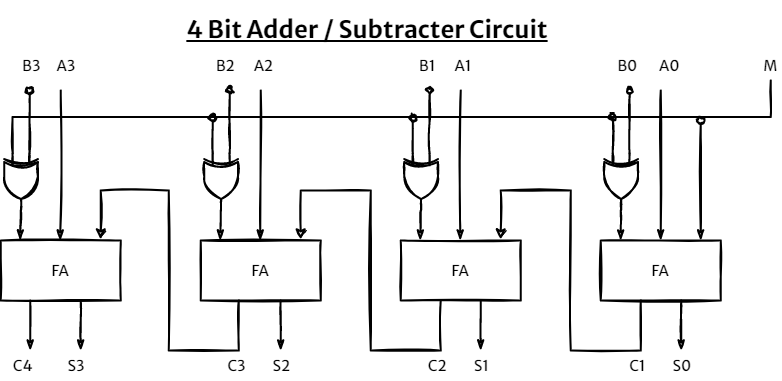

The diagram above was exported from draw.io. Its source (the exported page's mxGraphModel, read from the mxfile embedded in the PNG):
<mxGraphModel dx="1249" dy="803" grid="1" gridSize="10" guides="1" tooltips="1" connect="1" arrows="1" fold="1" page="1" pageScale="1" pageWidth="1100" pageHeight="850" math="0" shadow="0">
  <root>
    <mxCell id="I9gj_2lMGNiJFL3qaLQu-0" />
    <mxCell id="I9gj_2lMGNiJFL3qaLQu-1" parent="I9gj_2lMGNiJFL3qaLQu-0" />
    <mxCell id="I9gj_2lMGNiJFL3qaLQu-2" value="FA" style="rounded=0;whiteSpace=wrap;html=1;sketch=1;strokeWidth=2;shadow=0;strokeColor=#000000;fontFamily=Merriweather Sans;fontSize=15;" parent="I9gj_2lMGNiJFL3qaLQu-1" vertex="1">
      <mxGeometry x="78.19" y="310" width="120" height="60" as="geometry" />
    </mxCell>
    <mxCell id="I9gj_2lMGNiJFL3qaLQu-3" value="FA" style="rounded=0;whiteSpace=wrap;html=1;sketch=1;strokeWidth=2;shadow=0;strokeColor=#000000;fontFamily=Merriweather Sans;fontSize=15;" parent="I9gj_2lMGNiJFL3qaLQu-1" vertex="1">
      <mxGeometry x="278.19" y="310" width="120" height="60" as="geometry" />
    </mxCell>
    <mxCell id="I9gj_2lMGNiJFL3qaLQu-4" value="FA" style="rounded=0;whiteSpace=wrap;html=1;sketch=1;strokeWidth=2;shadow=0;strokeColor=#000000;fontFamily=Merriweather Sans;fontSize=15;" parent="I9gj_2lMGNiJFL3qaLQu-1" vertex="1">
      <mxGeometry x="478.19" y="310" width="120" height="60" as="geometry" />
    </mxCell>
    <mxCell id="I9gj_2lMGNiJFL3qaLQu-5" value="FA" style="rounded=0;whiteSpace=wrap;html=1;sketch=1;strokeWidth=2;shadow=0;strokeColor=#000000;fontFamily=Merriweather Sans;fontSize=15;" parent="I9gj_2lMGNiJFL3qaLQu-1" vertex="1">
      <mxGeometry x="678.19" y="310" width="120" height="60" as="geometry" />
    </mxCell>
    <mxCell id="I9gj_2lMGNiJFL3qaLQu-6" value="" style="endArrow=classicThin;html=1;rounded=0;entryX=0.5;entryY=0;entryDx=0;entryDy=0;startArrow=none;startFill=0;endFill=1;sketch=1;strokeWidth=2;shadow=0;strokeColor=#000000;fontFamily=Merriweather Sans;fontSize=15;" parent="I9gj_2lMGNiJFL3qaLQu-1" target="I9gj_2lMGNiJFL3qaLQu-5" edge="1">
      <mxGeometry width="50" height="50" relative="1" as="geometry">
        <mxPoint x="738.19" y="159.99999999999977" as="sourcePoint" />
        <mxPoint x="538.19" y="530" as="targetPoint" />
      </mxGeometry>
    </mxCell>
    <mxCell id="I9gj_2lMGNiJFL3qaLQu-7" value="" style="endArrow=classicThin;html=1;rounded=0;entryX=0.5;entryY=0;entryDx=0;entryDy=0;startArrow=none;startFill=0;endFill=1;sketch=1;strokeWidth=2;shadow=0;strokeColor=#000000;fontFamily=Merriweather Sans;fontSize=15;" parent="I9gj_2lMGNiJFL3qaLQu-1" edge="1">
      <mxGeometry width="50" height="50" relative="1" as="geometry">
        <mxPoint x="698.19" y="279.9999999999998" as="sourcePoint" />
        <mxPoint x="698.19" y="309.9999999999998" as="targetPoint" />
      </mxGeometry>
    </mxCell>
    <mxCell id="I9gj_2lMGNiJFL3qaLQu-8" value="" style="endArrow=classicThin;html=1;rounded=0;entryX=0.5;entryY=0;entryDx=0;entryDy=0;startArrow=oval;startFill=1;endFill=1;sketch=1;strokeWidth=2;shadow=0;strokeColor=#000000;fontFamily=Merriweather Sans;fontSize=15;" parent="I9gj_2lMGNiJFL3qaLQu-1" edge="1">
      <mxGeometry width="50" height="50" relative="1" as="geometry">
        <mxPoint x="778.19" y="189.99999999999977" as="sourcePoint" />
        <mxPoint x="778.19" y="309.9999999999998" as="targetPoint" />
      </mxGeometry>
    </mxCell>
    <mxCell id="I9gj_2lMGNiJFL3qaLQu-9" value="" style="endArrow=classicThin;html=1;rounded=0;entryX=0.5;entryY=0;entryDx=0;entryDy=0;startArrow=none;startFill=0;endFill=1;sketch=1;strokeWidth=2;shadow=0;strokeColor=#000000;fontFamily=Merriweather Sans;fontSize=15;" parent="I9gj_2lMGNiJFL3qaLQu-1" edge="1">
      <mxGeometry width="50" height="50" relative="1" as="geometry">
        <mxPoint x="538.19" y="159.99999999999977" as="sourcePoint" />
        <mxPoint x="537.69" y="309.9999999999998" as="targetPoint" />
      </mxGeometry>
    </mxCell>
    <mxCell id="I9gj_2lMGNiJFL3qaLQu-10" value="" style="endArrow=classicThin;html=1;rounded=0;entryX=0.5;entryY=0;entryDx=0;entryDy=0;startArrow=none;startFill=0;endFill=1;sketch=1;strokeWidth=2;shadow=0;strokeColor=#000000;fontFamily=Merriweather Sans;fontSize=15;" parent="I9gj_2lMGNiJFL3qaLQu-1" edge="1">
      <mxGeometry width="50" height="50" relative="1" as="geometry">
        <mxPoint x="498.19" y="279.9999999999998" as="sourcePoint" />
        <mxPoint x="497.69" y="309.9999999999998" as="targetPoint" />
      </mxGeometry>
    </mxCell>
    <mxCell id="I9gj_2lMGNiJFL3qaLQu-11" value="" style="endArrow=classicThin;html=1;rounded=0;entryX=0.5;entryY=0;entryDx=0;entryDy=0;startArrow=none;startFill=0;endFill=1;sketch=1;strokeWidth=2;shadow=0;strokeColor=#000000;fontFamily=Merriweather Sans;fontSize=15;" parent="I9gj_2lMGNiJFL3qaLQu-1" edge="1">
      <mxGeometry width="50" height="50" relative="1" as="geometry">
        <mxPoint x="338.19" y="159.99999999999977" as="sourcePoint" />
        <mxPoint x="337.69" y="309.9999999999998" as="targetPoint" />
      </mxGeometry>
    </mxCell>
    <mxCell id="I9gj_2lMGNiJFL3qaLQu-12" value="" style="endArrow=classicThin;html=1;rounded=0;entryX=0.5;entryY=0;entryDx=0;entryDy=0;startArrow=none;startFill=0;endFill=1;sketch=1;strokeWidth=2;shadow=0;strokeColor=#000000;fontFamily=Merriweather Sans;fontSize=15;" parent="I9gj_2lMGNiJFL3qaLQu-1" edge="1">
      <mxGeometry width="50" height="50" relative="1" as="geometry">
        <mxPoint x="298.18999999999977" y="279.9999999999998" as="sourcePoint" />
        <mxPoint x="297.69" y="309.9999999999998" as="targetPoint" />
      </mxGeometry>
    </mxCell>
    <mxCell id="I9gj_2lMGNiJFL3qaLQu-13" value="" style="endArrow=classicThin;html=1;rounded=0;entryX=0.5;entryY=0;entryDx=0;entryDy=0;startArrow=none;startFill=0;endFill=1;sketch=1;strokeWidth=2;shadow=0;strokeColor=#000000;fontFamily=Merriweather Sans;fontSize=15;" parent="I9gj_2lMGNiJFL3qaLQu-1" edge="1">
      <mxGeometry width="50" height="50" relative="1" as="geometry">
        <mxPoint x="138.18999999999977" y="159.99999999999977" as="sourcePoint" />
        <mxPoint x="137.69" y="309.9999999999998" as="targetPoint" />
      </mxGeometry>
    </mxCell>
    <mxCell id="I9gj_2lMGNiJFL3qaLQu-14" value="" style="endArrow=classicThin;html=1;rounded=0;entryX=0.5;entryY=0;entryDx=0;entryDy=0;startArrow=none;startFill=0;endFill=1;sketch=1;strokeWidth=2;shadow=0;strokeColor=#000000;fontFamily=Merriweather Sans;fontSize=15;" parent="I9gj_2lMGNiJFL3qaLQu-1" edge="1">
      <mxGeometry width="50" height="50" relative="1" as="geometry">
        <mxPoint x="98.18999999999977" y="279.9999999999998" as="sourcePoint" />
        <mxPoint x="97.69" y="309.9999999999998" as="targetPoint" />
      </mxGeometry>
    </mxCell>
    <mxCell id="I9gj_2lMGNiJFL3qaLQu-15" value="" style="endArrow=classic;html=1;rounded=0;exitX=0.25;exitY=1;exitDx=0;exitDy=0;sketch=1;strokeWidth=2;shadow=0;strokeColor=#000000;fontFamily=Merriweather Sans;fontSize=15;" parent="I9gj_2lMGNiJFL3qaLQu-1" edge="1">
      <mxGeometry width="50" height="50" relative="1" as="geometry">
        <mxPoint x="718.19" y="369.9999999999998" as="sourcePoint" />
        <mxPoint x="578.19" y="309" as="targetPoint" />
        <Array as="points">
          <mxPoint x="718.19" y="420" />
          <mxPoint x="648.19" y="420" />
          <mxPoint x="648.19" y="260" />
          <mxPoint x="578.19" y="260" />
        </Array>
      </mxGeometry>
    </mxCell>
    <mxCell id="I9gj_2lMGNiJFL3qaLQu-16" value="" style="endArrow=classic;html=1;rounded=0;exitX=0.25;exitY=1;exitDx=0;exitDy=0;sketch=1;strokeWidth=2;shadow=0;strokeColor=#000000;fontFamily=Merriweather Sans;fontSize=15;" parent="I9gj_2lMGNiJFL3qaLQu-1" edge="1">
      <mxGeometry width="50" height="50" relative="1" as="geometry">
        <mxPoint x="518.19" y="369.9999999999998" as="sourcePoint" />
        <mxPoint x="378.19" y="309" as="targetPoint" />
        <Array as="points">
          <mxPoint x="518.19" y="420" />
          <mxPoint x="448.19" y="420" />
          <mxPoint x="448.19" y="260" />
          <mxPoint x="378.19" y="260" />
        </Array>
      </mxGeometry>
    </mxCell>
    <mxCell id="I9gj_2lMGNiJFL3qaLQu-17" value="" style="endArrow=classic;html=1;rounded=0;exitX=0.25;exitY=1;exitDx=0;exitDy=0;sketch=1;strokeWidth=2;shadow=0;strokeColor=#000000;fontFamily=Merriweather Sans;fontSize=15;" parent="I9gj_2lMGNiJFL3qaLQu-1" edge="1">
      <mxGeometry width="50" height="50" relative="1" as="geometry">
        <mxPoint x="316.19" y="369.9999999999998" as="sourcePoint" />
        <mxPoint x="178.18999999999977" y="309" as="targetPoint" />
        <Array as="points">
          <mxPoint x="316.19" y="420" />
          <mxPoint x="246.19" y="420" />
          <mxPoint x="246.19" y="260" />
          <mxPoint x="178.19" y="260" />
        </Array>
      </mxGeometry>
    </mxCell>
    <mxCell id="I9gj_2lMGNiJFL3qaLQu-18" value="" style="endArrow=classicThin;html=1;rounded=0;entryX=0.5;entryY=0;entryDx=0;entryDy=0;startArrow=none;startFill=0;endFill=1;sketch=1;strokeWidth=2;shadow=0;strokeColor=#000000;fontFamily=Merriweather Sans;fontSize=15;" parent="I9gj_2lMGNiJFL3qaLQu-1" edge="1">
      <mxGeometry width="50" height="50" relative="1" as="geometry">
        <mxPoint x="758.69" y="369.9999999999998" as="sourcePoint" />
        <mxPoint x="758.69" y="419.9999999999998" as="targetPoint" />
      </mxGeometry>
    </mxCell>
    <mxCell id="I9gj_2lMGNiJFL3qaLQu-19" value="" style="endArrow=classicThin;html=1;rounded=0;entryX=0.5;entryY=0;entryDx=0;entryDy=0;startArrow=none;startFill=0;endFill=1;sketch=1;strokeWidth=2;shadow=0;strokeColor=#000000;fontFamily=Merriweather Sans;fontSize=15;" parent="I9gj_2lMGNiJFL3qaLQu-1" edge="1">
      <mxGeometry width="50" height="50" relative="1" as="geometry">
        <mxPoint x="558.19" y="369.9999999999998" as="sourcePoint" />
        <mxPoint x="558.19" y="419.9999999999998" as="targetPoint" />
      </mxGeometry>
    </mxCell>
    <mxCell id="I9gj_2lMGNiJFL3qaLQu-20" value="" style="endArrow=classicThin;html=1;rounded=0;entryX=0.5;entryY=0;entryDx=0;entryDy=0;startArrow=none;startFill=0;endFill=1;sketch=1;strokeWidth=2;shadow=0;strokeColor=#000000;fontFamily=Merriweather Sans;fontSize=15;" parent="I9gj_2lMGNiJFL3qaLQu-1" edge="1">
      <mxGeometry width="50" height="50" relative="1" as="geometry">
        <mxPoint x="358.19" y="369.9999999999998" as="sourcePoint" />
        <mxPoint x="358.19" y="419.9999999999998" as="targetPoint" />
      </mxGeometry>
    </mxCell>
    <mxCell id="I9gj_2lMGNiJFL3qaLQu-21" value="" style="endArrow=classicThin;html=1;rounded=0;entryX=0.5;entryY=0;entryDx=0;entryDy=0;startArrow=none;startFill=0;endFill=1;sketch=1;strokeWidth=2;shadow=0;strokeColor=#000000;fontFamily=Merriweather Sans;fontSize=15;" parent="I9gj_2lMGNiJFL3qaLQu-1" edge="1">
      <mxGeometry width="50" height="50" relative="1" as="geometry">
        <mxPoint x="158.18999999999977" y="369.9999999999998" as="sourcePoint" />
        <mxPoint x="158.18999999999977" y="419.9999999999998" as="targetPoint" />
      </mxGeometry>
    </mxCell>
    <mxCell id="I9gj_2lMGNiJFL3qaLQu-22" value="" style="endArrow=classicThin;html=1;rounded=0;entryX=0.5;entryY=0;entryDx=0;entryDy=0;startArrow=none;startFill=0;endFill=1;sketch=1;strokeWidth=2;shadow=0;strokeColor=#000000;fontFamily=Merriweather Sans;fontSize=15;" parent="I9gj_2lMGNiJFL3qaLQu-1" edge="1">
      <mxGeometry width="50" height="50" relative="1" as="geometry">
        <mxPoint x="107.69" y="369.9999999999998" as="sourcePoint" />
        <mxPoint x="107.69" y="419.9999999999998" as="targetPoint" />
      </mxGeometry>
    </mxCell>
    <mxCell id="I9gj_2lMGNiJFL3qaLQu-23" value="&amp;nbsp; &amp;nbsp; C4&amp;nbsp; &amp;nbsp; &amp;nbsp; &amp;nbsp; &amp;nbsp; &amp;nbsp; &amp;nbsp;S3&amp;nbsp; &amp;nbsp; &amp;nbsp; &amp;nbsp; &amp;nbsp; &amp;nbsp; &amp;nbsp; &amp;nbsp; &amp;nbsp; &amp;nbsp; &amp;nbsp; &amp;nbsp; &amp;nbsp; &amp;nbsp; &amp;nbsp; &amp;nbsp; &amp;nbsp; &amp;nbsp; &amp;nbsp; &amp;nbsp; &amp;nbsp; &amp;nbsp; &amp;nbsp; &amp;nbsp; &amp;nbsp; &amp;nbsp; &amp;nbsp;C3&amp;nbsp; &amp;nbsp; &amp;nbsp; &amp;nbsp; &amp;nbsp; S2&amp;nbsp; &amp;nbsp; &amp;nbsp; &amp;nbsp; &amp;nbsp; &amp;nbsp; &amp;nbsp; &amp;nbsp; &amp;nbsp; &amp;nbsp; &amp;nbsp; &amp;nbsp; &amp;nbsp; &amp;nbsp; &amp;nbsp; &amp;nbsp; &amp;nbsp; &amp;nbsp; &amp;nbsp; &amp;nbsp; &amp;nbsp; &amp;nbsp; &amp;nbsp; &amp;nbsp; &amp;nbsp; &amp;nbsp;C2&amp;nbsp; &amp;nbsp; &amp;nbsp; &amp;nbsp; &amp;nbsp; S1&amp;nbsp; &amp;nbsp; &amp;nbsp; &amp;nbsp; &amp;nbsp; &amp;nbsp; &amp;nbsp; &amp;nbsp; &amp;nbsp; &amp;nbsp; &amp;nbsp; &amp;nbsp; &amp;nbsp; &amp;nbsp; &amp;nbsp; &amp;nbsp; &amp;nbsp; &amp;nbsp; &amp;nbsp; &amp;nbsp; &amp;nbsp; &amp;nbsp; &amp;nbsp; &amp;nbsp; &amp;nbsp; &amp;nbsp; C1&amp;nbsp; &amp;nbsp; &amp;nbsp; &amp;nbsp; &amp;nbsp; S0" style="text;html=1;align=left;verticalAlign=middle;whiteSpace=wrap;rounded=0;sketch=1;fontFamily=Merriweather Sans;fontSize=15;shadow=0;strokeColor=none;" parent="I9gj_2lMGNiJFL3qaLQu-1" vertex="1">
      <mxGeometry x="78.19" y="420" width="760" height="30" as="geometry" />
    </mxCell>
    <mxCell id="I9gj_2lMGNiJFL3qaLQu-24" style="edgeStyle=orthogonalEdgeStyle;rounded=0;sketch=1;orthogonalLoop=1;jettySize=auto;html=1;exitX=0;exitY=0.75;exitDx=0;exitDy=0;exitPerimeter=0;shadow=0;fontSize=15;startArrow=none;startFill=0;endArrow=none;endFill=0;strokeColor=#000000;strokeWidth=2;fontFamily=Merriweather Sans;" parent="I9gj_2lMGNiJFL3qaLQu-1" source="I9gj_2lMGNiJFL3qaLQu-26" edge="1">
      <mxGeometry relative="1" as="geometry">
        <mxPoint x="848.19" y="149.99999999999977" as="targetPoint" />
      </mxGeometry>
    </mxCell>
    <mxCell id="I9gj_2lMGNiJFL3qaLQu-25" style="edgeStyle=orthogonalEdgeStyle;rounded=0;sketch=1;orthogonalLoop=1;jettySize=auto;html=1;exitX=0;exitY=0.25;exitDx=0;exitDy=0;exitPerimeter=0;shadow=0;fontSize=15;startArrow=none;startFill=0;endArrow=oval;endFill=1;strokeColor=#000000;strokeWidth=2;fontFamily=Merriweather Sans;" parent="I9gj_2lMGNiJFL3qaLQu-1" source="I9gj_2lMGNiJFL3qaLQu-26" edge="1">
      <mxGeometry relative="1" as="geometry">
        <mxPoint x="107.19" y="159.99999999999977" as="targetPoint" />
      </mxGeometry>
    </mxCell>
    <mxCell id="I9gj_2lMGNiJFL3qaLQu-26" value="" style="verticalLabelPosition=bottom;shadow=0;dashed=0;align=center;html=1;verticalAlign=top;shape=mxgraph.electrical.logic_gates.logic_gate;operation=xor;sketch=1;fontSize=15;strokeColor=#000000;strokeWidth=2;rotation=90;fontFamily=Merriweather Sans;" parent="I9gj_2lMGNiJFL3qaLQu-1" vertex="1">
      <mxGeometry x="70" y="234.57" width="57.13" height="33.75" as="geometry" />
    </mxCell>
    <mxCell id="I9gj_2lMGNiJFL3qaLQu-27" style="edgeStyle=orthogonalEdgeStyle;rounded=0;sketch=1;orthogonalLoop=1;jettySize=auto;html=1;shadow=0;fontSize=15;startArrow=none;startFill=0;endArrow=oval;endFill=1;strokeColor=#000000;strokeWidth=2;exitX=0;exitY=0.75;exitDx=0;exitDy=0;exitPerimeter=0;fontFamily=Merriweather Sans;" parent="I9gj_2lMGNiJFL3qaLQu-1" source="I9gj_2lMGNiJFL3qaLQu-29" edge="1">
      <mxGeometry relative="1" as="geometry">
        <mxPoint x="290.19" y="187" as="targetPoint" />
        <mxPoint x="290.19" y="220" as="sourcePoint" />
      </mxGeometry>
    </mxCell>
    <mxCell id="I9gj_2lMGNiJFL3qaLQu-28" style="edgeStyle=orthogonalEdgeStyle;rounded=0;sketch=1;orthogonalLoop=1;jettySize=auto;html=1;exitX=0;exitY=0.25;exitDx=0;exitDy=0;exitPerimeter=0;shadow=0;fontSize=15;startArrow=none;startFill=0;endArrow=oval;endFill=1;strokeColor=#000000;strokeWidth=2;fontFamily=Merriweather Sans;" parent="I9gj_2lMGNiJFL3qaLQu-1" source="I9gj_2lMGNiJFL3qaLQu-29" edge="1">
      <mxGeometry relative="1" as="geometry">
        <mxPoint x="307.19" y="159.99999999999977" as="targetPoint" />
      </mxGeometry>
    </mxCell>
    <mxCell id="I9gj_2lMGNiJFL3qaLQu-29" value="" style="verticalLabelPosition=bottom;shadow=0;dashed=0;align=center;html=1;verticalAlign=top;shape=mxgraph.electrical.logic_gates.logic_gate;operation=xor;sketch=1;fontSize=15;strokeColor=#000000;strokeWidth=2;rotation=90;fontFamily=Merriweather Sans;" parent="I9gj_2lMGNiJFL3qaLQu-1" vertex="1">
      <mxGeometry x="270.06" y="234.57" width="57.13" height="33.75" as="geometry" />
    </mxCell>
    <mxCell id="I9gj_2lMGNiJFL3qaLQu-30" style="edgeStyle=orthogonalEdgeStyle;rounded=0;sketch=1;orthogonalLoop=1;jettySize=auto;html=1;exitX=0;exitY=0.75;exitDx=0;exitDy=0;exitPerimeter=0;shadow=0;fontSize=15;startArrow=none;startFill=0;endArrow=oval;endFill=1;strokeColor=#000000;strokeWidth=2;fontFamily=Merriweather Sans;" parent="I9gj_2lMGNiJFL3qaLQu-1" source="I9gj_2lMGNiJFL3qaLQu-32" edge="1">
      <mxGeometry relative="1" as="geometry">
        <mxPoint x="490.28302325581393" y="187" as="targetPoint" />
        <mxPoint x="490.18749999999994" y="219.88" as="sourcePoint" />
      </mxGeometry>
    </mxCell>
    <mxCell id="I9gj_2lMGNiJFL3qaLQu-31" style="edgeStyle=orthogonalEdgeStyle;rounded=0;sketch=1;orthogonalLoop=1;jettySize=auto;html=1;exitX=0;exitY=0.25;exitDx=0;exitDy=0;exitPerimeter=0;shadow=0;fontSize=15;startArrow=none;startFill=0;endArrow=oval;endFill=1;strokeColor=#000000;strokeWidth=2;fontFamily=Merriweather Sans;" parent="I9gj_2lMGNiJFL3qaLQu-1" source="I9gj_2lMGNiJFL3qaLQu-32" edge="1">
      <mxGeometry relative="1" as="geometry">
        <mxPoint x="507.19" y="159.99999999999977" as="targetPoint" />
      </mxGeometry>
    </mxCell>
    <mxCell id="I9gj_2lMGNiJFL3qaLQu-32" value="" style="verticalLabelPosition=bottom;shadow=0;dashed=0;align=center;html=1;verticalAlign=top;shape=mxgraph.electrical.logic_gates.logic_gate;operation=xor;sketch=1;fontSize=15;strokeColor=#000000;strokeWidth=2;rotation=90;fontFamily=Merriweather Sans;" parent="I9gj_2lMGNiJFL3qaLQu-1" vertex="1">
      <mxGeometry x="470.06" y="234.57" width="57.13" height="33.75" as="geometry" />
    </mxCell>
    <mxCell id="I9gj_2lMGNiJFL3qaLQu-33" style="edgeStyle=orthogonalEdgeStyle;rounded=0;sketch=1;orthogonalLoop=1;jettySize=auto;html=1;exitX=0;exitY=0.75;exitDx=0;exitDy=0;exitPerimeter=0;shadow=0;fontSize=15;startArrow=none;startFill=0;endArrow=oval;endFill=1;strokeColor=#000000;strokeWidth=2;fontFamily=Merriweather Sans;" parent="I9gj_2lMGNiJFL3qaLQu-1" source="I9gj_2lMGNiJFL3qaLQu-35" edge="1">
      <mxGeometry relative="1" as="geometry">
        <mxPoint x="690.283023255814" y="186" as="targetPoint" />
        <mxPoint x="690.1875000000001" y="218.87999999999988" as="sourcePoint" />
      </mxGeometry>
    </mxCell>
    <mxCell id="I9gj_2lMGNiJFL3qaLQu-34" style="edgeStyle=orthogonalEdgeStyle;rounded=0;sketch=1;orthogonalLoop=1;jettySize=auto;html=1;exitX=0;exitY=0.25;exitDx=0;exitDy=0;exitPerimeter=0;shadow=0;fontSize=15;startArrow=none;startFill=0;endArrow=oval;endFill=1;strokeColor=#000000;strokeWidth=2;fontFamily=Merriweather Sans;" parent="I9gj_2lMGNiJFL3qaLQu-1" source="I9gj_2lMGNiJFL3qaLQu-35" edge="1">
      <mxGeometry relative="1" as="geometry">
        <mxPoint x="707.3328571428569" y="159.99999999999977" as="targetPoint" />
      </mxGeometry>
    </mxCell>
    <mxCell id="I9gj_2lMGNiJFL3qaLQu-35" value="" style="verticalLabelPosition=bottom;shadow=0;dashed=0;align=center;html=1;verticalAlign=top;shape=mxgraph.electrical.logic_gates.logic_gate;operation=xor;sketch=1;fontSize=15;strokeColor=#000000;strokeWidth=2;rotation=90;fontFamily=Merriweather Sans;" parent="I9gj_2lMGNiJFL3qaLQu-1" vertex="1">
      <mxGeometry x="670.0600000000001" y="234.57" width="57.13" height="33.75" as="geometry" />
    </mxCell>
    <mxCell id="I9gj_2lMGNiJFL3qaLQu-36" value="B3&amp;nbsp; &amp;nbsp; &amp;nbsp; A3&amp;nbsp; &amp;nbsp; &amp;nbsp; &amp;nbsp; &amp;nbsp; &amp;nbsp; &amp;nbsp; &amp;nbsp; &amp;nbsp; &amp;nbsp; &amp;nbsp; &amp;nbsp; &amp;nbsp; &amp;nbsp; &amp;nbsp; &amp;nbsp; &amp;nbsp; &amp;nbsp; &amp;nbsp; &amp;nbsp; &amp;nbsp; &amp;nbsp; &amp;nbsp; &amp;nbsp; &amp;nbsp; &amp;nbsp; B2&amp;nbsp; &amp;nbsp; &amp;nbsp; &amp;nbsp;A2&amp;nbsp; &amp;nbsp; &amp;nbsp; &amp;nbsp; &amp;nbsp; &amp;nbsp; &amp;nbsp; &amp;nbsp; &amp;nbsp; &amp;nbsp; &amp;nbsp; &amp;nbsp; &amp;nbsp; &amp;nbsp; &amp;nbsp; &amp;nbsp; &amp;nbsp; &amp;nbsp; &amp;nbsp; &amp;nbsp; &amp;nbsp; &amp;nbsp; &amp;nbsp; &amp;nbsp; &amp;nbsp; &amp;nbsp; &amp;nbsp; B1&amp;nbsp; &amp;nbsp; &amp;nbsp; &amp;nbsp;A1&amp;nbsp; &amp;nbsp; &amp;nbsp; &amp;nbsp; &amp;nbsp; &amp;nbsp; &amp;nbsp; &amp;nbsp; &amp;nbsp; &amp;nbsp; &amp;nbsp; &amp;nbsp; &amp;nbsp; &amp;nbsp; &amp;nbsp; &amp;nbsp; &amp;nbsp; &amp;nbsp; &amp;nbsp; &amp;nbsp; &amp;nbsp; &amp;nbsp; &amp;nbsp; &amp;nbsp; &amp;nbsp; &amp;nbsp; &amp;nbsp; B0&amp;nbsp; &amp;nbsp; &amp;nbsp; &amp;nbsp; A0&amp;nbsp; &amp;nbsp; &amp;nbsp; &amp;nbsp; &amp;nbsp; &amp;nbsp; &amp;nbsp; &amp;nbsp; &amp;nbsp; &amp;nbsp; &amp;nbsp; &amp;nbsp; &amp;nbsp; &amp;nbsp; &amp;nbsp; &amp;nbsp;M" style="text;html=1;align=left;verticalAlign=middle;whiteSpace=wrap;rounded=0;sketch=1;fontFamily=Merriweather Sans;fontSize=15;shadow=0;strokeColor=none;" parent="I9gj_2lMGNiJFL3qaLQu-1" vertex="1">
      <mxGeometry x="98.19" y="120" width="760" height="30" as="geometry" />
    </mxCell>
    <mxCell id="WGio-vU6QCFMSHHwZe8X-0" value="&lt;h1&gt;4 Bit Adder / Subtracter Circuit&lt;/h1&gt;" style="text;html=1;strokeColor=none;fillColor=none;spacing=5;spacingTop=-20;whiteSpace=wrap;overflow=hidden;rounded=0;sketch=1;strokeWidth=1;align=center;fontStyle=4;fontFamily=Merriweather Sans;labelBackgroundColor=none;" vertex="1" parent="I9gj_2lMGNiJFL3qaLQu-1">
      <mxGeometry x="90" y="80" width="710" height="40" as="geometry" />
    </mxCell>
  </root>
</mxGraphModel>